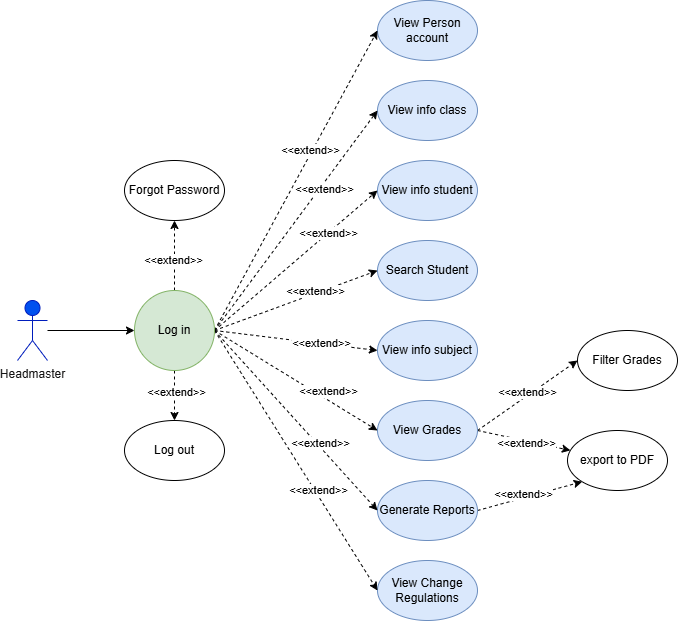

The diagram above was exported from draw.io. Its source (the exported page's mxGraphModel, read from the mxfile embedded in the PNG):
<mxGraphModel dx="1737" dy="905" grid="1" gridSize="10" guides="1" tooltips="1" connect="1" arrows="1" fold="1" page="1" pageScale="1" pageWidth="827" pageHeight="1169" math="0" shadow="0">
  <root>
    <mxCell id="0" />
    <mxCell id="1" parent="0" />
    <mxCell id="Gr0VRbEMhakcItCQ_7wk-143" value="" style="edgeStyle=none;rounded=0;orthogonalLoop=1;jettySize=auto;html=1;" edge="1" parent="1" source="Gr0VRbEMhakcItCQ_7wk-1" target="Gr0VRbEMhakcItCQ_7wk-38">
      <mxGeometry relative="1" as="geometry" />
    </mxCell>
    <mxCell id="Gr0VRbEMhakcItCQ_7wk-1" value="Headmaster" style="shape=umlActor;verticalLabelPosition=bottom;verticalAlign=top;html=1;outlineConnect=0;fillColor=#0050ef;strokeColor=#001DBC;fontColor=#151414;" vertex="1" parent="1">
      <mxGeometry x="670" y="330" width="30" height="60" as="geometry" />
    </mxCell>
    <mxCell id="Gr0VRbEMhakcItCQ_7wk-4" value="View Person account" style="ellipse;whiteSpace=wrap;html=1;fillColor=#dae8fc;strokeColor=#6c8ebf;" vertex="1" parent="1">
      <mxGeometry x="1030" y="30" width="100" height="60" as="geometry" />
    </mxCell>
    <mxCell id="Gr0VRbEMhakcItCQ_7wk-5" value="View&amp;nbsp;info class" style="ellipse;whiteSpace=wrap;html=1;fillColor=#dae8fc;strokeColor=#6c8ebf;" vertex="1" parent="1">
      <mxGeometry x="1030" y="110" width="100" height="60" as="geometry" />
    </mxCell>
    <mxCell id="Gr0VRbEMhakcItCQ_7wk-7" value="View&amp;nbsp;info student" style="ellipse;whiteSpace=wrap;html=1;fillColor=#dae8fc;strokeColor=#6c8ebf;" vertex="1" parent="1">
      <mxGeometry x="1030" y="190" width="100" height="60" as="geometry" />
    </mxCell>
    <mxCell id="Gr0VRbEMhakcItCQ_7wk-8" value="Search Student" style="ellipse;whiteSpace=wrap;html=1;fillColor=#dae8fc;strokeColor=#6c8ebf;" vertex="1" parent="1">
      <mxGeometry x="1030" y="270" width="100" height="60" as="geometry" />
    </mxCell>
    <mxCell id="Gr0VRbEMhakcItCQ_7wk-9" value="View&amp;nbsp;info subject" style="ellipse;whiteSpace=wrap;html=1;fillColor=#dae8fc;strokeColor=#6c8ebf;" vertex="1" parent="1">
      <mxGeometry x="1030" y="350" width="100" height="60" as="geometry" />
    </mxCell>
    <mxCell id="Gr0VRbEMhakcItCQ_7wk-184" style="edgeStyle=none;rounded=0;orthogonalLoop=1;jettySize=auto;html=1;exitX=1;exitY=0.5;exitDx=0;exitDy=0;entryX=0;entryY=1;entryDx=0;entryDy=0;dashed=1;" edge="1" parent="1" source="Gr0VRbEMhakcItCQ_7wk-10" target="Gr0VRbEMhakcItCQ_7wk-181">
      <mxGeometry relative="1" as="geometry" />
    </mxCell>
    <mxCell id="Gr0VRbEMhakcItCQ_7wk-188" value="&amp;lt;&amp;lt;extend&amp;gt;&amp;gt;" style="edgeLabel;html=1;align=center;verticalAlign=middle;resizable=0;points=[];" vertex="1" connectable="0" parent="Gr0VRbEMhakcItCQ_7wk-184">
      <mxGeometry x="-0.1516" y="5" relative="1" as="geometry">
        <mxPoint x="1" as="offset" />
      </mxGeometry>
    </mxCell>
    <mxCell id="Gr0VRbEMhakcItCQ_7wk-10" value="Generate Reports" style="ellipse;whiteSpace=wrap;html=1;fillColor=#dae8fc;strokeColor=#6c8ebf;" vertex="1" parent="1">
      <mxGeometry x="1030" y="510" width="100" height="60" as="geometry" />
    </mxCell>
    <mxCell id="Gr0VRbEMhakcItCQ_7wk-12" value="View Change Regulations" style="ellipse;whiteSpace=wrap;html=1;fillColor=#dae8fc;strokeColor=#6c8ebf;" vertex="1" parent="1">
      <mxGeometry x="1030" y="590" width="100" height="60" as="geometry" />
    </mxCell>
    <mxCell id="Gr0VRbEMhakcItCQ_7wk-183" style="edgeStyle=none;rounded=0;orthogonalLoop=1;jettySize=auto;html=1;exitX=1;exitY=0.5;exitDx=0;exitDy=0;dashed=1;" edge="1" parent="1" source="Gr0VRbEMhakcItCQ_7wk-13" target="Gr0VRbEMhakcItCQ_7wk-181">
      <mxGeometry relative="1" as="geometry" />
    </mxCell>
    <mxCell id="Gr0VRbEMhakcItCQ_7wk-187" value="&amp;lt;&amp;lt;extend&amp;gt;&amp;gt;" style="edgeLabel;html=1;align=center;verticalAlign=middle;resizable=0;points=[];" vertex="1" connectable="0" parent="Gr0VRbEMhakcItCQ_7wk-183">
      <mxGeometry x="0.0248" y="-2" relative="1" as="geometry">
        <mxPoint x="1" as="offset" />
      </mxGeometry>
    </mxCell>
    <mxCell id="Gr0VRbEMhakcItCQ_7wk-185" style="edgeStyle=none;rounded=0;orthogonalLoop=1;jettySize=auto;html=1;exitX=1;exitY=0.5;exitDx=0;exitDy=0;entryX=0;entryY=0.5;entryDx=0;entryDy=0;dashed=1;" edge="1" parent="1" source="Gr0VRbEMhakcItCQ_7wk-13" target="Gr0VRbEMhakcItCQ_7wk-182">
      <mxGeometry relative="1" as="geometry" />
    </mxCell>
    <mxCell id="Gr0VRbEMhakcItCQ_7wk-186" value="&amp;lt;&amp;lt;extend&amp;gt;&amp;gt;" style="edgeLabel;html=1;align=center;verticalAlign=middle;resizable=0;points=[];" vertex="1" connectable="0" parent="Gr0VRbEMhakcItCQ_7wk-185">
      <mxGeometry x="0.008" y="3" relative="1" as="geometry">
        <mxPoint y="-1" as="offset" />
      </mxGeometry>
    </mxCell>
    <mxCell id="Gr0VRbEMhakcItCQ_7wk-13" value="View&amp;nbsp;Grades" style="ellipse;whiteSpace=wrap;html=1;fillColor=#dae8fc;strokeColor=#6c8ebf;" vertex="1" parent="1">
      <mxGeometry x="1030" y="430" width="100" height="60" as="geometry" />
    </mxCell>
    <mxCell id="Gr0VRbEMhakcItCQ_7wk-36" value="" style="edgeStyle=none;rounded=0;orthogonalLoop=1;jettySize=auto;html=1;dashed=1;" edge="1" parent="1" source="Gr0VRbEMhakcItCQ_7wk-38" target="Gr0VRbEMhakcItCQ_7wk-39">
      <mxGeometry relative="1" as="geometry" />
    </mxCell>
    <mxCell id="Gr0VRbEMhakcItCQ_7wk-68" value="&amp;lt;&amp;lt;extend&amp;gt;&amp;gt;" style="edgeLabel;html=1;align=center;verticalAlign=middle;resizable=0;points=[];" vertex="1" connectable="0" parent="Gr0VRbEMhakcItCQ_7wk-36">
      <mxGeometry x="-0.13" y="2" relative="1" as="geometry">
        <mxPoint y="-1" as="offset" />
      </mxGeometry>
    </mxCell>
    <mxCell id="Gr0VRbEMhakcItCQ_7wk-37" value="" style="edgeStyle=none;rounded=0;orthogonalLoop=1;jettySize=auto;html=1;dashed=1;" edge="1" parent="1" source="Gr0VRbEMhakcItCQ_7wk-38" target="Gr0VRbEMhakcItCQ_7wk-40">
      <mxGeometry relative="1" as="geometry" />
    </mxCell>
    <mxCell id="Gr0VRbEMhakcItCQ_7wk-69" value="&amp;lt;&amp;lt;extend&amp;gt;&amp;gt;" style="edgeLabel;html=1;align=center;verticalAlign=middle;resizable=0;points=[];" vertex="1" connectable="0" parent="Gr0VRbEMhakcItCQ_7wk-37">
      <mxGeometry x="-0.12" y="1" relative="1" as="geometry">
        <mxPoint y="-1" as="offset" />
      </mxGeometry>
    </mxCell>
    <mxCell id="Gr0VRbEMhakcItCQ_7wk-144" style="edgeStyle=none;rounded=0;orthogonalLoop=1;jettySize=auto;html=1;exitX=1;exitY=0.5;exitDx=0;exitDy=0;entryX=0;entryY=0.5;entryDx=0;entryDy=0;dashed=1;" edge="1" parent="1" source="Gr0VRbEMhakcItCQ_7wk-38" target="Gr0VRbEMhakcItCQ_7wk-4">
      <mxGeometry relative="1" as="geometry" />
    </mxCell>
    <mxCell id="Gr0VRbEMhakcItCQ_7wk-152" value="&amp;lt;&amp;lt;extend&amp;gt;&amp;gt;" style="edgeLabel;html=1;align=center;verticalAlign=middle;resizable=0;points=[];" vertex="1" connectable="0" parent="Gr0VRbEMhakcItCQ_7wk-144">
      <mxGeometry x="0.2007" y="2" relative="1" as="geometry">
        <mxPoint x="-1" as="offset" />
      </mxGeometry>
    </mxCell>
    <mxCell id="Gr0VRbEMhakcItCQ_7wk-145" style="edgeStyle=none;rounded=0;orthogonalLoop=1;jettySize=auto;html=1;exitX=1;exitY=0.5;exitDx=0;exitDy=0;entryX=0;entryY=0.5;entryDx=0;entryDy=0;dashed=1;" edge="1" parent="1" source="Gr0VRbEMhakcItCQ_7wk-38" target="Gr0VRbEMhakcItCQ_7wk-5">
      <mxGeometry relative="1" as="geometry" />
    </mxCell>
    <mxCell id="Gr0VRbEMhakcItCQ_7wk-153" value="&amp;lt;&amp;lt;extend&amp;gt;&amp;gt;" style="edgeLabel;html=1;align=center;verticalAlign=middle;resizable=0;points=[];" vertex="1" connectable="0" parent="Gr0VRbEMhakcItCQ_7wk-145">
      <mxGeometry x="0.3111" y="-3" relative="1" as="geometry">
        <mxPoint y="1" as="offset" />
      </mxGeometry>
    </mxCell>
    <mxCell id="Gr0VRbEMhakcItCQ_7wk-146" style="edgeStyle=none;rounded=0;orthogonalLoop=1;jettySize=auto;html=1;exitX=1;exitY=0.5;exitDx=0;exitDy=0;entryX=0;entryY=0.5;entryDx=0;entryDy=0;dashed=1;" edge="1" parent="1" source="Gr0VRbEMhakcItCQ_7wk-38" target="Gr0VRbEMhakcItCQ_7wk-7">
      <mxGeometry relative="1" as="geometry" />
    </mxCell>
    <mxCell id="Gr0VRbEMhakcItCQ_7wk-154" value="&amp;lt;&amp;lt;extend&amp;gt;&amp;gt;" style="edgeLabel;html=1;align=center;verticalAlign=middle;resizable=0;points=[];" vertex="1" connectable="0" parent="Gr0VRbEMhakcItCQ_7wk-146">
      <mxGeometry x="0.3973" relative="1" as="geometry">
        <mxPoint x="-1" as="offset" />
      </mxGeometry>
    </mxCell>
    <mxCell id="Gr0VRbEMhakcItCQ_7wk-147" style="edgeStyle=none;rounded=0;orthogonalLoop=1;jettySize=auto;html=1;exitX=1;exitY=0.5;exitDx=0;exitDy=0;entryX=0;entryY=0.5;entryDx=0;entryDy=0;dashed=1;" edge="1" parent="1" source="Gr0VRbEMhakcItCQ_7wk-38" target="Gr0VRbEMhakcItCQ_7wk-8">
      <mxGeometry relative="1" as="geometry" />
    </mxCell>
    <mxCell id="Gr0VRbEMhakcItCQ_7wk-155" value="&amp;lt;&amp;lt;extend&amp;gt;&amp;gt;" style="edgeLabel;html=1;align=center;verticalAlign=middle;resizable=0;points=[];" vertex="1" connectable="0" parent="Gr0VRbEMhakcItCQ_7wk-147">
      <mxGeometry x="0.2513" y="3" relative="1" as="geometry">
        <mxPoint as="offset" />
      </mxGeometry>
    </mxCell>
    <mxCell id="Gr0VRbEMhakcItCQ_7wk-148" style="edgeStyle=none;rounded=0;orthogonalLoop=1;jettySize=auto;html=1;exitX=1;exitY=0.5;exitDx=0;exitDy=0;entryX=0;entryY=0.5;entryDx=0;entryDy=0;dashed=1;" edge="1" parent="1" source="Gr0VRbEMhakcItCQ_7wk-38" target="Gr0VRbEMhakcItCQ_7wk-9">
      <mxGeometry relative="1" as="geometry" />
    </mxCell>
    <mxCell id="Gr0VRbEMhakcItCQ_7wk-156" value="&amp;lt;&amp;lt;extend&amp;gt;&amp;gt;" style="edgeLabel;html=1;align=center;verticalAlign=middle;resizable=0;points=[];" vertex="1" connectable="0" parent="Gr0VRbEMhakcItCQ_7wk-148">
      <mxGeometry x="0.2902" relative="1" as="geometry">
        <mxPoint y="-1" as="offset" />
      </mxGeometry>
    </mxCell>
    <mxCell id="Gr0VRbEMhakcItCQ_7wk-149" style="edgeStyle=none;rounded=0;orthogonalLoop=1;jettySize=auto;html=1;exitX=1;exitY=0.5;exitDx=0;exitDy=0;entryX=0;entryY=0.5;entryDx=0;entryDy=0;dashed=1;" edge="1" parent="1" source="Gr0VRbEMhakcItCQ_7wk-38" target="Gr0VRbEMhakcItCQ_7wk-13">
      <mxGeometry relative="1" as="geometry" />
    </mxCell>
    <mxCell id="Gr0VRbEMhakcItCQ_7wk-157" value="&amp;lt;&amp;lt;extend&amp;gt;&amp;gt;" style="edgeLabel;html=1;align=center;verticalAlign=middle;resizable=0;points=[];" vertex="1" connectable="0" parent="Gr0VRbEMhakcItCQ_7wk-149">
      <mxGeometry x="0.1689" y="1" relative="1" as="geometry">
        <mxPoint x="17" y="3" as="offset" />
      </mxGeometry>
    </mxCell>
    <mxCell id="Gr0VRbEMhakcItCQ_7wk-150" style="edgeStyle=none;rounded=0;orthogonalLoop=1;jettySize=auto;html=1;exitX=1;exitY=0.5;exitDx=0;exitDy=0;entryX=0;entryY=0.5;entryDx=0;entryDy=0;dashed=1;" edge="1" parent="1" source="Gr0VRbEMhakcItCQ_7wk-38" target="Gr0VRbEMhakcItCQ_7wk-10">
      <mxGeometry relative="1" as="geometry" />
    </mxCell>
    <mxCell id="Gr0VRbEMhakcItCQ_7wk-158" value="&amp;lt;&amp;lt;extend&amp;gt;&amp;gt;" style="edgeLabel;html=1;align=center;verticalAlign=middle;resizable=0;points=[];" vertex="1" connectable="0" parent="Gr0VRbEMhakcItCQ_7wk-150">
      <mxGeometry x="0.268" y="3" relative="1" as="geometry">
        <mxPoint y="1" as="offset" />
      </mxGeometry>
    </mxCell>
    <mxCell id="Gr0VRbEMhakcItCQ_7wk-151" style="edgeStyle=none;rounded=0;orthogonalLoop=1;jettySize=auto;html=1;exitX=1;exitY=0.5;exitDx=0;exitDy=0;entryX=0;entryY=0.5;entryDx=0;entryDy=0;dashed=1;" edge="1" parent="1" source="Gr0VRbEMhakcItCQ_7wk-38" target="Gr0VRbEMhakcItCQ_7wk-12">
      <mxGeometry relative="1" as="geometry" />
    </mxCell>
    <mxCell id="Gr0VRbEMhakcItCQ_7wk-159" value="&amp;lt;&amp;lt;extend&amp;gt;&amp;gt;" style="edgeLabel;html=1;align=center;verticalAlign=middle;resizable=0;points=[];" vertex="1" connectable="0" parent="Gr0VRbEMhakcItCQ_7wk-151">
      <mxGeometry x="0.0916" y="-2" relative="1" as="geometry">
        <mxPoint x="16" y="17" as="offset" />
      </mxGeometry>
    </mxCell>
    <mxCell id="Gr0VRbEMhakcItCQ_7wk-38" value="Log in" style="ellipse;whiteSpace=wrap;html=1;aspect=fixed;fillColor=#d5e8d4;strokeColor=#82b366;" vertex="1" parent="1">
      <mxGeometry x="787" y="320" width="80" height="80" as="geometry" />
    </mxCell>
    <mxCell id="Gr0VRbEMhakcItCQ_7wk-39" value="Forgot Password" style="ellipse;whiteSpace=wrap;html=1;" vertex="1" parent="1">
      <mxGeometry x="777" y="190" width="100" height="60" as="geometry" />
    </mxCell>
    <mxCell id="Gr0VRbEMhakcItCQ_7wk-40" value="Log out" style="ellipse;whiteSpace=wrap;html=1;" vertex="1" parent="1">
      <mxGeometry x="777" y="450" width="100" height="60" as="geometry" />
    </mxCell>
    <mxCell id="Gr0VRbEMhakcItCQ_7wk-181" value="export to PDF" style="ellipse;whiteSpace=wrap;html=1;" vertex="1" parent="1">
      <mxGeometry x="1220" y="460" width="100" height="60" as="geometry" />
    </mxCell>
    <mxCell id="Gr0VRbEMhakcItCQ_7wk-182" value="Filter Grades" style="ellipse;whiteSpace=wrap;html=1;" vertex="1" parent="1">
      <mxGeometry x="1230" y="360" width="100" height="60" as="geometry" />
    </mxCell>
  </root>
</mxGraphModel>